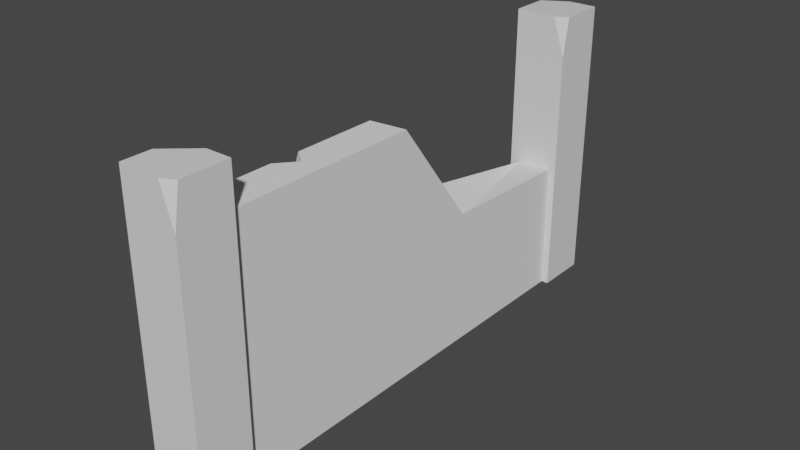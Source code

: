 # Source: ruins_wall.blend  (saved by Blender 2.81.16; exported with 4.5.12 LTS)
import bpy
from mathutils import Matrix  # noqa: F401  (used for matrix-valued properties, if any)

bpy.ops.wm.read_factory_settings(use_empty=True)
scene = bpy.context.scene
scene.name = 'Scene'

# ---- collections
col_collection = bpy.data.collections.new('Collection'); scene.collection.children.link(col_collection)

# ---- materials (node trees are filled in below, after node groups)
mat_material_003 = bpy.data.materials.new('Material.003')
mat_material_003.alpha_threshold = 0.0
mat_material_003.use_transparent_shadow = False
mat_material_003.line_color = (0.0, 0.0, 0.0, 1.0)
mat_material_004 = bpy.data.materials.new('Material.004')
mat_material_004.alpha_threshold = 0.0
mat_material_004.use_transparent_shadow = False
mat_material_004.line_color = (0.0, 0.0, 0.0, 1.0)

# ---- material node trees
mat_material_003.use_nodes = True; mat_material_003.node_tree.nodes.clear()
_N = mat_material_003.node_tree.nodes; _L = mat_material_003.node_tree.links
n0 = _N.new('ShaderNodeOutputMaterial'); n0.name = 'Material Output'; n0.location = (300, 300)
n1 = _N.new('ShaderNodeBsdfPrincipled'); n1.name = 'Principled BSDF'; n1.location = (10, 300)
n1.distribution = 'GGX'
n1.subsurface_method = 'BURLEY'
n1.inputs[2].default_value = 0.4
n1.inputs[3].default_value = 1.45
n1.inputs[27].default_value = (0.0, 0.0, 0.0, 1.0)
n1.inputs[28].default_value = 1.0
_L.new(n1.outputs[0], n0.inputs[0])
n0.is_active_output = True
mat_material_004.use_nodes = True; mat_material_004.node_tree.nodes.clear()
_N = mat_material_004.node_tree.nodes; _L = mat_material_004.node_tree.links
n0 = _N.new('ShaderNodeOutputMaterial'); n0.name = 'Material Output'; n0.location = (300, 300)
n1 = _N.new('ShaderNodeBsdfPrincipled'); n1.name = 'Principled BSDF'; n1.location = (10, 300)
n1.distribution = 'GGX'
n1.subsurface_method = 'BURLEY'
n1.inputs[2].default_value = 0.4
n1.inputs[3].default_value = 1.45
n1.inputs[27].default_value = (0.0, 0.0, 0.0, 1.0)
n1.inputs[28].default_value = 1.0
_L.new(n1.outputs[0], n0.inputs[0])
n0.is_active_output = True

# ---- world
world_world = bpy.data.worlds.new('World'); scene.world = world_world
world_world.use_nodes = True; world_world.node_tree.nodes.clear()
_N = world_world.node_tree.nodes; _L = world_world.node_tree.links
n0 = _N.new('ShaderNodeOutputWorld'); n0.name = 'World Output'; n0.location = (300, 300)
n1 = _N.new('ShaderNodeBackground'); n1.name = 'Background'; n1.location = (10, 300)
n1.inputs[0].default_value = (0.05088, 0.05088, 0.05088, 1.0)
_L.new(n1.outputs[0], n0.inputs[0])
n0.is_active_output = True
world_world.color = (0.05088, 0.05088, 0.05088)
world_world.use_sun_shadow = False
world_world.sun_shadow_jitter_overblur = 0.0

# ---- meshes
me_cube_003 = bpy.data.meshes.new('Cube.003')
me_cube_003.from_pydata([(-1.0, -1.0, -1.0), (-1.0, -1.0, 1.0), (-1.0, 1.0, -1.0), (1.0, -1.0, -1.0), (1.0, -1.0, 1.0), (1.0, 1.0, -1.0), (-1.0, 1.0, 0.04603), (1.0, 1.0, 0.0632), (-1.0, -0.09413, 1.0), (1.0, -0.07501, 1.0), (-1.0, 0.3088, 0.2488), (1.0, 0.3112, 0.1058), (-1.0, -0.6391, 1.0), (-1.0, -0.4969, 1.0), (-1.0, -0.5306, 0.8567), (-0.1363, -0.5526, 1.0)], [], [(0, 1, 12, 14, 13, 8, 10, 6, 2), (2, 6, 7, 5), (5, 7, 11, 9, 4, 3), (3, 4, 1, 0), (2, 5, 3, 0), (9, 8, 13, 15, 12, 1, 4), (6, 10, 11, 7), (10, 8, 9, 11), (13, 14, 15), (12, 15, 14)])
_uv = me_cube_003.uv_layers.new(name='UVMap')
_uv.uv.foreach_set('vector', [0.375, 0.0, 0.625, 0.0, 0.625, 0.04511, 0.6071, 0.05867, 0.625, 0.06288, 0.625, 0.1132, 0.5311, 0.1636, 0.5058, 0.25, 0.375, 0.25, 0.375, 0.25, 0.5058, 0.25, 0.5079, 0.5, 0.375, 0.5, 0.375, 0.5, 0.5079, 0.5, 0.5132, 0.5861, 0.625, 0.6344, 0.625, 0.75, 0.375, 0.75, 0.375, 0.75, 0.625, 0.75, 0.625, 1.0, 0.375, 1.0, 0.125, 0.5, 0.375, 0.5, 0.375, 0.75, 0.125, 0.75, 0.625, 0.6344, 0.875, 0.6368, 0.875, 0.6871, 0.767, 0.6941, 0.875, 0.7049, 0.875, 0.75, 0.625, 0.75, 0.5058, 0.25, 0.5311, 0.1636, 0.5132, 0.5861, 0.5079, 0.5, 0.5311, 0.1636, 0.875, 0.6368, 0.625, 0.6344, 0.5132, 0.5861, 0.875, 0.6871, 0.6071, 0.05867, 0.767, 0.6941, 0.875, 0.7049, 0.767, 0.6941, 0.6071, 0.05867])
me_cube_003.use_remesh_fix_poles = True
me_cube_003.use_remesh_preserve_attributes = False
me_cube_003.use_mirror_vertex_groups = False
me_cube_003.update()
me_cube_016 = bpy.data.meshes.new('Cube.016')
me_cube_016.from_pydata([(1.0, 1.0, 1.0), (1.0, 1.0, -1.0), (1.0, -1.0, -1.0), (-1.0, 1.0, -1.0), (-1.0, -1.0, 1.0), (-1.0, -1.0, -1.0), (1.0, -1.0, 0.7294), (1.0, -0.7538, 1.0), (0.5327, -1.0, 1.0), (0.05232, 1.0, 1.0), (-1.0, 1.0, 0.6584), (-1.0, 0.07165, 1.0)], [], [(0, 9, 11, 4, 8, 7), (2, 6, 8, 4, 5), (5, 4, 11, 10, 3), (3, 1, 2, 5), (1, 0, 7, 6, 2), (3, 10, 9, 0, 1), (8, 6, 7), (10, 11, 9)])
_uv = me_cube_016.uv_layers.new(name='UVMap')
_uv.uv.foreach_set('vector', [0.625, 0.5, 0.7435, 0.5, 0.875, 0.616, 0.875, 0.75, 0.6834, 0.75, 0.625, 0.7192, 0.375, 0.75, 0.5912, 0.75, 0.625, 0.8084, 0.625, 1.0, 0.375, 1.0, 0.375, 0.0, 0.625, 0.0, 0.625, 0.134, 0.5823, 0.25, 0.375, 0.25, 0.125, 0.5, 0.375, 0.5, 0.375, 0.75, 0.125, 0.75, 0.375, 0.5, 0.625, 0.5, 0.625, 0.7192, 0.5912, 0.75, 0.375, 0.75, 0.375, 0.25, 0.5823, 0.25, 0.625, 0.3815, 0.625, 0.5, 0.375, 0.5, 0.6834, 0.75, 0.5912, 0.75, 0.625, 0.7192, 0.5823, 0.25, 0.625, 0.134, 0.7435, 0.5])
me_cube_016.materials.append(mat_material_003)
me_cube_016.use_remesh_preserve_volume = False
me_cube_016.use_remesh_preserve_attributes = False
me_cube_016.use_mirror_vertex_groups = False
me_cube_016.update()
me_cube_001 = bpy.data.meshes.new('Cube.001')
me_cube_001.from_pydata([(1.0, 1.0, 1.0), (1.0, 1.0, -1.0), (1.0, -1.0, -1.0), (-1.0, -1.0, 1.0), (-1.0, -1.0, -1.0), (1.0, -1.0, 0.7294), (1.0, -0.7538, 1.0), (0.5327, -1.0, 1.0), (-0.5607, 1.0, -1.0), (-1.0, 0.444, -1.0), (-0.05983, 1.0, 1.0), (-1.0, 0.4407, 1.0)], [], [(0, 10, 11, 3, 7, 6), (2, 5, 7, 3, 4), (4, 3, 11, 9), (1, 0, 6, 5, 2), (7, 5, 6), (9, 8, 1, 2, 4), (11, 10, 8, 9), (8, 10, 0, 1)])
_uv = me_cube_001.uv_layers.new(name='UVMap')
_uv.uv.foreach_set('vector', [0.625, 0.5, 0.7575, 0.5, 0.875, 0.5699, 0.875, 0.75, 0.6834, 0.75, 0.625, 0.7192, 0.375, 0.75, 0.5912, 0.75, 0.625, 0.8084, 0.625, 1.0, 0.375, 1.0, 0.375, 0.0, 0.625, 0.0, 0.625, 0.1801, 0.375, 0.1805, 0.375, 0.5, 0.625, 0.5, 0.625, 0.7192, 0.5912, 0.75, 0.375, 0.75, 0.6834, 0.75, 0.5912, 0.75, 0.625, 0.7192, 0.125, 0.5695, 0.1799, 0.5, 0.375, 0.5, 0.375, 0.75, 0.125, 0.75, 0.875, 0.5699, 0.7575, 0.5, 0.375, 0.3049, 0.125, 0.5695, 0.375, 0.3049, 0.625, 0.3675, 0.625, 0.5, 0.375, 0.5])
me_cube_001.materials.append(mat_material_004)
me_cube_001.use_remesh_preserve_volume = False
me_cube_001.use_remesh_preserve_attributes = False
me_cube_001.use_mirror_vertex_groups = False
me_cube_001.update()

# ---- objects
ob_cube_002 = bpy.data.objects.new('Cube.002', me_cube_003)
ob_cube_014 = bpy.data.objects.new('Cube.014', me_cube_016)
ob_cube_000 = bpy.data.objects.new('Cube.000', me_cube_001)

# ---- transforms, parenting, visibility, modifiers, constraints
ob_cube_002.location = (0.05848, 4.697, 3.585)
ob_cube_002.scale = (0.6798, 7.964, 4.585)
ob_cube_002.lineart.crease_threshold = 0.0
ob_cube_014.location = (0.0, -4.257, 4.387)
ob_cube_014.scale = (1.0, 1.0, 5.387)
ob_cube_014.lock_rotations_4d = False
ob_cube_014.empty_display_type = 'ARROWS'
ob_cube_014.lineart.crease_threshold = 0.0
ob_cube_000.location = (0.0, 13.62, 4.387)
ob_cube_000.scale = (1.0, 1.0, 5.387)
ob_cube_000.lock_rotations_4d = False
ob_cube_000.empty_display_type = 'ARROWS'
ob_cube_000.lineart.crease_threshold = 0.0

# ---- collection membership
col_collection.objects.link(ob_cube_002)
col_collection.objects.link(ob_cube_014)
col_collection.objects.link(ob_cube_000)

# ---- scene / render settings (as saved in the file)
scene.frame_start = 1; scene.frame_end = 250; scene.frame_set(1)
scene.render.engine = 'BLENDER_EEVEE_NEXT'
scene.cycles.use_denoising = False
scene.cycles.samples = 128
scene.cycles.sampling_pattern = 'TABULATED_SOBOL'
scene.cycles.use_adaptive_sampling = False
scene.cycles.use_light_tree = False
scene.view_settings.view_transform = 'Filmic'
bpy.context.view_layer.update()

# ---- added for rendering (the .blend has no active camera and no usable light): camera, sun
cam_auto = bpy.data.cameras.new('AutoCamera')
cam_auto.lens = 50.0
cam_auto.sensor_width = 36.0
cam_auto.clip_end = 1000.0
ob_auto_camera = bpy.data.objects.new('AutoCamera', cam_auto)
scene.collection.objects.link(ob_auto_camera)
ob_auto_camera.location = (21.0033, -20.5205, 21.1896)
ob_auto_camera.rotation_euler = (1.09748, -7.21219e-08, 0.694738)
scene.camera = ob_auto_camera
light_auto_sun = bpy.data.lights.new('AutoSun', 'SUN')
light_auto_sun.energy = 3.0
light_auto_sun.angle = 0.0523599
ob_auto_sun = bpy.data.objects.new('AutoSun', light_auto_sun)
scene.collection.objects.link(ob_auto_sun)
ob_auto_sun.rotation_euler = (0.872665, 0.174533, 0.523599)
bpy.context.view_layer.update()
